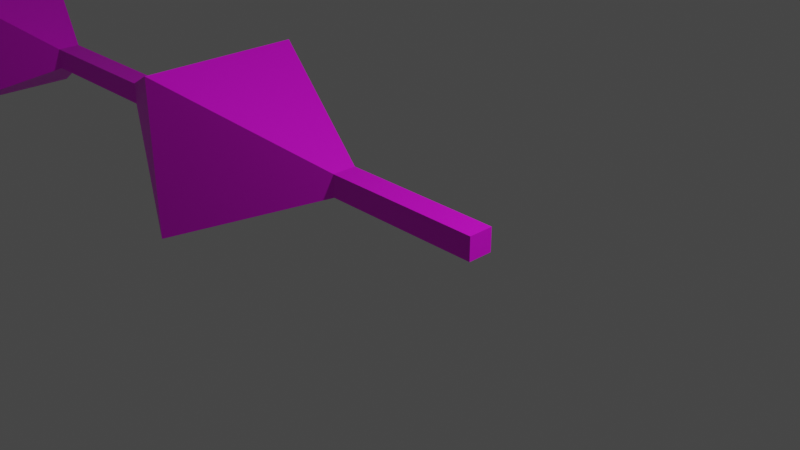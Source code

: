 # Source: firing_line.blend  (saved by Blender 3.3.6; exported with 4.5.12 LTS)
import bpy
from mathutils import Matrix  # noqa: F401  (used for matrix-valued properties, if any)

bpy.ops.wm.read_factory_settings(use_empty=True)
scene = bpy.context.scene
scene.name = 'Scene'

# ---- collections
col_collection = bpy.data.collections.new('Collection'); scene.collection.children.link(col_collection)

# ---- images (referenced by path relative to the original .blend; pixels are not part of the script)
import os
ASSET_DIR = os.environ.get("B2B_ASSET_DIR", "")  # directory of the original .blend (textures are referenced by path, not embedded)
HERE = os.path.dirname(os.path.abspath(__file__))  # packed textures are extracted next to this script under _unpacked/

def load_image(name, relpath, width, height, colorspace="sRGB"):
    """Load a texture the original file referenced (path relative to the .blend, or extracted next to this script)."""
    p = next((c for c in (os.path.join(HERE, relpath), os.path.join(ASSET_DIR, relpath)) if relpath and os.path.exists(c)), "")
    if p:
        img = bpy.data.images.load(p, check_existing=True)
        img.name = name
    else:  # same state as the original file: an image datablock whose file is absent (Cycles renders it pink)
        img = bpy.data.images.new(name, width, height)
        img.source = "FILE"
        img.filepath = "//" + (relpath or name)
    img.colorspace_settings.name = colorspace
    return img
img_firing_line = load_image('firing line', '', 1024, 1024, 'sRGB')

# ---- materials (node trees are filled in below, after node groups)
mat_material = bpy.data.materials.new('Material')
mat_material.alpha_threshold = 0.0
mat_material.use_transparent_shadow = False
mat_material.roughness = 0.5
mat_material.line_color = (0.0, 0.0, 0.0, 1.0)

# ---- material node trees
mat_material.use_nodes = True; mat_material.node_tree.nodes.clear()
_N = mat_material.node_tree.nodes; _L = mat_material.node_tree.links
n0 = _N.new('ShaderNodeOutputMaterial'); n0.name = 'Material Output'; n0.location = (300, 300)
n1 = _N.new('ShaderNodeBsdfPrincipled'); n1.name = 'Principled BSDF'; n1.location = (10, 300)
n1.distribution = 'GGX'
n1.subsurface_method = 'RANDOM_WALK_SKIN'
n1.inputs[3].default_value = 1.45
n1.inputs[27].default_value = (0.0, 0.0, 0.0, 1.0)
n1.inputs[28].default_value = 1.0
n2 = _N.new('ShaderNodeTexImage'); n2.name = '画像テクスチャ'; n2.location = (-280, 280)
n2.image = img_firing_line
_L.new(n1.outputs[0], n0.inputs[0])
_L.new(n2.outputs[0], n1.inputs[0])
n0.is_active_output = True

# ---- world
world_world = bpy.data.worlds.new('World'); scene.world = world_world
world_world.use_nodes = True; world_world.node_tree.nodes.clear()
_N = world_world.node_tree.nodes; _L = world_world.node_tree.links
n0 = _N.new('ShaderNodeOutputWorld'); n0.name = 'World Output'; n0.location = (300, 300)
n1 = _N.new('ShaderNodeBackground'); n1.name = 'Background'; n1.location = (10, 300)
n1.inputs[0].default_value = (0.05088, 0.05088, 0.05088, 1.0)
_L.new(n1.outputs[0], n0.inputs[0])
n0.is_active_output = True
world_world.color = (0.05088, 0.05088, 0.05088)
world_world.use_sun_shadow = False
world_world.sun_shadow_jitter_overblur = 0.0

# ---- cameras
cam_camera = bpy.data.cameras.new('Camera')
cam_camera.clip_end = 100.0
cam_camera.ortho_scale = 7.314

# ---- lights
light_light = bpy.data.lights.new('Light', 'POINT')
light_light.transmission_factor = 0.0
light_light.energy = 1000.0
light_light.shadow_soft_size = 0.1
light_light.shadow_maximum_resolution = 0.006
light_light.use_absolute_resolution = True

# ---- meshes
me_cube = bpy.data.meshes.new('Cube')
me_cube.from_pydata([(1.0, 0.2829, 0.176), (1.0, 0.2829, -0.1015), (1.0, -0.01684, 0.176), (1.0, -0.01684, -0.1015), (-1.0, 0.2829, 0.176), (-1.0, 0.2829, -0.1015), (-1.0, -0.01684, 0.176), (-1.0, -0.01684, -0.1015), (-3.0, 1.0, -1.0), (-3.0, -1.0, -1.0), (-3.0, -1.0, 1.0), (-3.0, 1.0, 1.0), (-5.0, 0.2829, -0.1015), (-5.0, -0.01684, -0.1015), (-5.0, -0.01684, 0.176), (-5.0, 0.2829, 0.176), (-7.0, 0.2829, -0.1015), (-7.0, -0.01684, -0.1015), (-7.0, -0.01684, 0.176), (-7.0, 0.2829, 0.176), (-9.0, 1.0, -1.0), (-9.0, -1.0, -1.0), (-9.0, -1.0, 1.0), (-9.0, 1.0, 1.0), (-11.0, 0.2829, -0.1015), (-11.0, -0.01684, -0.1015), (-11.0, -0.01684, 0.176), (-11.0, 0.2829, 0.176), (-13.0, 0.2829, -0.1015), (-13.0, -0.01684, -0.1015), (-13.0, -0.01684, 0.176), (-13.0, 0.2829, 0.176), (-15.0, 1.0, -1.0), (-15.0, -1.0, -1.0), (-15.0, -1.0, 1.0), (-15.0, 1.0, 1.0), (-17.0, 0.2829, -0.1015), (-17.0, -0.01684, -0.1015), (-17.0, -0.01684, 0.176), (-17.0, 0.2829, 0.176), (-19.0, 0.2829, -0.1015), (-19.0, -0.01684, -0.1015), (-19.0, -0.01684, 0.176), (-19.0, 0.2829, 0.176), (-21.0, 1.0, -1.0), (-21.0, -1.0, -1.0), (-21.0, -1.0, 1.0), (-21.0, 1.0, 1.0), (-23.0, 0.2829, -0.1015), (-23.0, -0.01684, -0.1015), (-23.0, -0.01684, 0.176), (-23.0, 0.2829, 0.176), (-25.0, 0.2829, -0.1015), (-25.0, -0.01684, -0.1015), (-25.0, -0.01684, 0.176), (-25.0, 0.2829, 0.176), (-27.0, 1.0, -1.0), (-27.0, -1.0, -1.0), (-27.0, -1.0, 1.0), (-27.0, 1.0, 1.0), (-29.0, 0.2829, -0.1015), (-29.0, -0.01684, -0.1015), (-29.0, -0.01684, 0.176), (-29.0, 0.2829, 0.176), (-31.0, 0.2829, -0.1015), (-31.0, -0.01684, -0.1015), (-31.0, -0.01684, 0.176), (-31.0, 0.2829, 0.176), (-33.0, 1.0, -1.0), (-33.0, -1.0, -1.0), (-33.0, -1.0, 1.0), (-33.0, 1.0, 1.0), (-35.0, 0.2829, -0.1015), (-35.0, -0.01684, -0.1015), (-35.0, -0.01684, 0.176), (-35.0, 0.2829, 0.176), (-37.0, 0.2829, -0.1015), (-37.0, -0.01684, -0.1015), (-37.0, -0.01684, 0.176), (-37.0, 0.2829, 0.176), (-39.0, 1.0, -1.0), (-39.0, -1.0, -1.0), (-39.0, -1.0, 1.0), (-39.0, 1.0, 1.0), (-41.0, 0.2829, -0.1015), (-41.0, -0.01684, -0.1015), (-41.0, -0.01684, 0.176), (-41.0, 0.2829, 0.176), (-43.0, 0.2829, -0.1015), (-43.0, -0.01684, -0.1015), (-43.0, -0.01684, 0.176), (-43.0, 0.2829, 0.176), (-45.0, 1.0, -1.0), (-45.0, -1.0, -1.0), (-45.0, -1.0, 1.0), (-45.0, 1.0, 1.0), (-47.0, 0.2829, -0.1015), (-47.0, -0.01684, -0.1015), (-47.0, -0.01684, 0.176), (-47.0, 0.2829, 0.176), (-49.0, 0.2829, -0.1015), (-49.0, -0.01684, -0.1015), (-49.0, -0.01684, 0.176), (-49.0, 0.2829, 0.176), (-51.0, 1.0, -1.0), (-51.0, -1.0, -1.0), (-51.0, -1.0, 1.0), (-51.0, 1.0, 1.0), (-53.0, 0.2829, -0.1015), (-53.0, -0.01684, -0.1015), (-53.0, -0.01684, 0.176), (-53.0, 0.2829, 0.176), (-55.0, 0.2829, -0.1015), (-55.0, -0.01684, -0.1015), (-55.0, -0.01684, 0.176), (-55.0, 0.2829, 0.176), (-57.0, 1.0, -1.0), (-57.0, -1.0, -1.0), (-57.0, -1.0, 1.0), (-57.0, 1.0, 1.0), (-59.0, 0.2829, -0.1015), (-59.0, -0.01684, -0.1015), (-59.0, -0.01684, 0.176), (-59.0, 0.2829, 0.176), (-61.0, 0.2829, -0.1015), (-61.0, -0.01684, -0.1015), (-61.0, -0.01684, 0.176), (-61.0, 0.2829, 0.176), (-63.0, 1.0, -1.0), (-63.0, -1.0, -1.0), (-63.0, -1.0, 1.0), (-63.0, 1.0, 1.0), (-65.0, 1.0, -1.0), (-65.0, -1.0, -1.0), (-65.0, -1.0, 1.0), (-65.0, 1.0, 1.0)], [], [(0, 4, 6, 2), (3, 2, 6, 7), (6, 4, 11, 10), (5, 1, 3, 7), (1, 0, 2, 3), (5, 4, 0, 1), (11, 8, 12, 15), (4, 5, 8, 11), (7, 6, 10, 9), (5, 7, 9, 8), (12, 13, 17, 16), (8, 9, 13, 12), (10, 11, 15, 14), (9, 10, 14, 13), (18, 19, 23, 22), (14, 15, 19, 18), (13, 14, 18, 17), (15, 12, 16, 19), (23, 20, 24, 27), (17, 18, 22, 21), (19, 16, 20, 23), (16, 17, 21, 20), (26, 27, 31, 30), (20, 21, 25, 24), (22, 23, 27, 26), (21, 22, 26, 25), (29, 30, 34, 33), (25, 26, 30, 29), (27, 24, 28, 31), (24, 25, 29, 28), (35, 32, 36, 39), (31, 28, 32, 35), (28, 29, 33, 32), (30, 31, 35, 34), (38, 39, 43, 42), (32, 33, 37, 36), (34, 35, 39, 38), (33, 34, 38, 37), (40, 41, 45, 44), (37, 38, 42, 41), (39, 36, 40, 43), (36, 37, 41, 40), (46, 47, 51, 50), (42, 43, 47, 46), (41, 42, 46, 45), (43, 40, 44, 47), (51, 48, 52, 55), (45, 46, 50, 49), (47, 44, 48, 51), (44, 45, 49, 48), (54, 55, 59, 58), (48, 49, 53, 52), (50, 51, 55, 54), (49, 50, 54, 53), (57, 58, 62, 61), (53, 54, 58, 57), (55, 52, 56, 59), (52, 53, 57, 56), (63, 60, 64, 67), (59, 56, 60, 63), (56, 57, 61, 60), (58, 59, 63, 62), (66, 67, 71, 70), (60, 61, 65, 64), (62, 63, 67, 66), (61, 62, 66, 65), (71, 68, 72, 75), (65, 66, 70, 69), (67, 64, 68, 71), (64, 65, 69, 68), (75, 72, 76, 79), (68, 69, 73, 72), (70, 71, 75, 74), (69, 70, 74, 73), (78, 79, 83, 82), (72, 73, 77, 76), (74, 75, 79, 78), (73, 74, 78, 77), (83, 80, 84, 87), (77, 78, 82, 81), (79, 76, 80, 83), (76, 77, 81, 80), (84, 85, 89, 88), (80, 81, 85, 84), (82, 83, 87, 86), (81, 82, 86, 85), (91, 88, 92, 95), (86, 87, 91, 90), (85, 86, 90, 89), (87, 84, 88, 91), (92, 93, 97, 96), (88, 89, 93, 92), (90, 91, 95, 94), (89, 90, 94, 93), (98, 99, 103, 102), (94, 95, 99, 98), (93, 94, 98, 97), (95, 92, 96, 99), (103, 100, 104, 107), (97, 98, 102, 101), (99, 96, 100, 103), (96, 97, 101, 100), (106, 107, 111, 110), (100, 101, 105, 104), (102, 103, 107, 106), (101, 102, 106, 105), (109, 110, 114, 113), (105, 106, 110, 109), (107, 104, 108, 111), (104, 105, 109, 108), (115, 112, 116, 119), (111, 108, 112, 115), (108, 109, 113, 112), (110, 111, 115, 114), (118, 119, 123, 122), (112, 113, 117, 116), (114, 115, 119, 118), (113, 114, 118, 117), (123, 120, 124, 127), (117, 118, 122, 121), (119, 116, 120, 123), (116, 117, 121, 120), (124, 125, 129, 128), (120, 121, 125, 124), (122, 123, 127, 126), (121, 122, 126, 125), (130, 131, 135, 134), (126, 127, 131, 130), (125, 126, 130, 129), (127, 124, 128, 131), (133, 134, 135, 132), (129, 130, 134, 133), (131, 128, 132, 135), (128, 129, 133, 132)])
_uv = me_cube.uv_layers.new(name='UVMap')
_uv.uv.foreach_set('vector', [0.08003, 0.0, 0.08003, 0.0303, 0.07549, 0.0303, 0.07549, 0.0, 0.01361, 0.0, 0.01782, 0.0, 0.01782, 0.0303, 0.01361, 0.0303, 0.07549, 0.0303, 0.08003, 0.0303, 0.0909, 0.06075, 0.0606, 0.06075, 0.04116, 0.0303, 0.04116, 0.0, 0.0457, 0.0, 0.0457, 0.0303, 0.1254, 0.03484, 0.1212, 0.03484, 0.1212, 0.0303, 0.1254, 0.0303, 0.1076, 0.0303, 0.1034, 0.0303, 0.1034, 0.0, 0.1076, 0.0, 0.0909, 0.06071, 0.1212, 0.06071, 0.1076, 0.09089, 0.1034, 0.09089, 0.1034, 0.0303, 0.1076, 0.0303, 0.1212, 0.06071, 0.0909, 0.06071, 0.01361, 0.0303, 0.01782, 0.0303, 0.0303, 0.06081, 0.0, 0.06081, 0.04116, 0.0303, 0.0457, 0.0303, 0.0606, 0.06077, 0.0303, 0.06077, 0.04116, 0.09089, 0.0457, 0.09089, 0.0457, 0.1212, 0.04116, 0.1212, 0.0303, 0.06077, 0.0606, 0.06077, 0.0457, 0.09089, 0.04116, 0.09089, 0.0606, 0.06075, 0.0909, 0.06075, 0.08003, 0.09089, 0.07549, 0.09089, 0.0, 0.06081, 0.0303, 0.06081, 0.01782, 0.09089, 0.01361, 0.09089, 0.07549, 0.1212, 0.08003, 0.1212, 0.0909, 0.1516, 0.0606, 0.1516, 0.07549, 0.09089, 0.08003, 0.09089, 0.08003, 0.1212, 0.07549, 0.1212, 0.01361, 0.09089, 0.01782, 0.09089, 0.01782, 0.1212, 0.01361, 0.1212, 0.1034, 0.09089, 0.1076, 0.09089, 0.1076, 0.1212, 0.1034, 0.1212, 0.0909, 0.1516, 0.1212, 0.1516, 0.1076, 0.1818, 0.1034, 0.1818, 0.01361, 0.1212, 0.01782, 0.1212, 0.0303, 0.1517, 0.0, 0.1517, 0.1034, 0.1212, 0.1076, 0.1212, 0.1212, 0.1516, 0.0909, 0.1516, 0.04116, 0.1212, 0.0457, 0.1212, 0.0606, 0.1517, 0.0303, 0.1517, 0.07549, 0.1818, 0.08003, 0.1818, 0.08003, 0.2121, 0.07549, 0.2121, 0.0303, 0.1517, 0.0606, 0.1517, 0.0457, 0.1818, 0.04116, 0.1818, 0.0606, 0.1516, 0.0909, 0.1516, 0.08003, 0.1818, 0.07549, 0.1818, 0.0, 0.1517, 0.0303, 0.1517, 0.01782, 0.1818, 0.01361, 0.1818, 0.01361, 0.2121, 0.01782, 0.2121, 0.0303, 0.2426, 0.0, 0.2426, 0.01361, 0.1818, 0.01782, 0.1818, 0.01782, 0.2121, 0.01361, 0.2121, 0.1034, 0.1818, 0.1076, 0.1818, 0.1076, 0.2121, 0.1034, 0.2121, 0.04116, 0.1818, 0.0457, 0.1818, 0.0457, 0.2121, 0.04116, 0.2121, 0.0909, 0.2425, 0.1212, 0.2425, 0.1076, 0.2727, 0.1034, 0.2727, 0.1034, 0.2121, 0.1076, 0.2121, 0.1212, 0.2425, 0.0909, 0.2425, 0.04116, 0.2121, 0.0457, 0.2121, 0.0606, 0.2426, 0.0303, 0.2426, 0.07549, 0.2121, 0.08003, 0.2121, 0.0909, 0.2425, 0.0606, 0.2425, 0.07549, 0.2727, 0.08003, 0.2727, 0.08003, 0.303, 0.07549, 0.303, 0.0303, 0.2426, 0.0606, 0.2426, 0.0457, 0.2727, 0.04116, 0.2727, 0.0606, 0.2425, 0.0909, 0.2425, 0.08003, 0.2727, 0.07549, 0.2727, 0.0, 0.2426, 0.0303, 0.2426, 0.01782, 0.2727, 0.01361, 0.2727, 0.04116, 0.303, 0.0457, 0.303, 0.0606, 0.3334, 0.0303, 0.3334, 0.01361, 0.2727, 0.01782, 0.2727, 0.01782, 0.303, 0.01361, 0.303, 0.1034, 0.2727, 0.1076, 0.2727, 0.1076, 0.303, 0.1034, 0.303, 0.04116, 0.2727, 0.0457, 0.2727, 0.0457, 0.303, 0.04116, 0.303, 0.0606, 0.3334, 0.0909, 0.3334, 0.08003, 0.3636, 0.07549, 0.3636, 0.07549, 0.303, 0.08003, 0.303, 0.0909, 0.3334, 0.0606, 0.3334, 0.01361, 0.303, 0.01782, 0.303, 0.0303, 0.3335, 0.0, 0.3335, 0.1034, 0.303, 0.1076, 0.303, 0.1212, 0.3334, 0.0909, 0.3334, 0.1034, 0.3636, 0.1076, 0.3636, 0.1076, 0.3939, 0.1034, 0.3939, 0.0, 0.3335, 0.0303, 0.3335, 0.01782, 0.3636, 0.01361, 0.3636, 0.0909, 0.3334, 0.1212, 0.3334, 0.1076, 0.3636, 0.1034, 0.3636, 0.0303, 0.3334, 0.0606, 0.3334, 0.0457, 0.3636, 0.04116, 0.3636, 0.07549, 0.3939, 0.08003, 0.3939, 0.0909, 0.4243, 0.0606, 0.4243, 0.04116, 0.3636, 0.0457, 0.3636, 0.0457, 0.3939, 0.04116, 0.3939, 0.07549, 0.3636, 0.08003, 0.3636, 0.08003, 0.3939, 0.07549, 0.3939, 0.01361, 0.3636, 0.01782, 0.3636, 0.01782, 0.3939, 0.01361, 0.3939, 0.0, 0.4244, 0.0303, 0.4244, 0.01782, 0.4544, 0.01361, 0.4544, 0.01361, 0.3939, 0.01782, 0.3939, 0.0303, 0.4244, 0.0, 0.4244, 0.1034, 0.3939, 0.1076, 0.3939, 0.1212, 0.4243, 0.0909, 0.4243, 0.04116, 0.3939, 0.0457, 0.3939, 0.0606, 0.4243, 0.0303, 0.4243, 0.1034, 0.4545, 0.1076, 0.4545, 0.1076, 0.4848, 0.1034, 0.4848, 0.0909, 0.4243, 0.1212, 0.4243, 0.1076, 0.4545, 0.1034, 0.4545, 0.0303, 0.4243, 0.0606, 0.4243, 0.0457, 0.4545, 0.04116, 0.4545, 0.0606, 0.4243, 0.0909, 0.4243, 0.08003, 0.4545, 0.07549, 0.4545, 0.07549, 0.4848, 0.08003, 0.4848, 0.0909, 0.5152, 0.0606, 0.5152, 0.04116, 0.4545, 0.0457, 0.4545, 0.0457, 0.4848, 0.04116, 0.4848, 0.07549, 0.4545, 0.08003, 0.4545, 0.08003, 0.4848, 0.07549, 0.4848, 0.01361, 0.4544, 0.01782, 0.4544, 0.01782, 0.4847, 0.01361, 0.4847, 0.0909, 0.5152, 0.1212, 0.5152, 0.1076, 0.5454, 0.1034, 0.5454, 0.01361, 0.4847, 0.01782, 0.4847, 0.0303, 0.5153, 0.0, 0.5153, 0.1034, 0.4848, 0.1076, 0.4848, 0.1212, 0.5152, 0.0909, 0.5152, 0.04116, 0.4848, 0.0457, 0.4848, 0.0606, 0.5152, 0.0303, 0.5152, 0.1034, 0.5454, 0.1076, 0.5454, 0.1076, 0.5757, 0.1034, 0.5757, 0.0303, 0.5152, 0.0606, 0.5152, 0.0457, 0.5453, 0.04116, 0.5453, 0.0606, 0.5152, 0.0909, 0.5152, 0.08003, 0.5454, 0.07549, 0.5454, 0.0, 0.5153, 0.0303, 0.5153, 0.01782, 0.5453, 0.01361, 0.5453, 0.07549, 0.5757, 0.08003, 0.5757, 0.0909, 0.6061, 0.0606, 0.6061, 0.04116, 0.5453, 0.0457, 0.5453, 0.0457, 0.5756, 0.04116, 0.5756, 0.07549, 0.5454, 0.08003, 0.5454, 0.08003, 0.5757, 0.07549, 0.5757, 0.01361, 0.5453, 0.01782, 0.5453, 0.01782, 0.5756, 0.01361, 0.5756, 0.0909, 0.6061, 0.1212, 0.6061, 0.1076, 0.6363, 0.1034, 0.6363, 0.01361, 0.5756, 0.01782, 0.5756, 0.0303, 0.6061, 0.0, 0.6061, 0.1034, 0.5757, 0.1076, 0.5757, 0.1212, 0.6061, 0.0909, 0.6061, 0.04116, 0.5756, 0.0457, 0.5756, 0.0606, 0.6061, 0.0303, 0.6061, 0.04116, 0.6362, 0.0457, 0.6362, 0.0457, 0.6665, 0.04116, 0.6665, 0.0303, 0.6061, 0.0606, 0.6061, 0.0457, 0.6362, 0.04116, 0.6362, 0.0606, 0.6061, 0.0909, 0.6061, 0.08003, 0.6362, 0.07549, 0.6362, 0.0, 0.6061, 0.0303, 0.6061, 0.01782, 0.6362, 0.01361, 0.6362, 0.1034, 0.6666, 0.1076, 0.6666, 0.1212, 0.697, 0.0909, 0.697, 0.07549, 0.6362, 0.08003, 0.6362, 0.08003, 0.6665, 0.07549, 0.6665, 0.01361, 0.6362, 0.01782, 0.6362, 0.01782, 0.6665, 0.01361, 0.6665, 0.1034, 0.6363, 0.1076, 0.6363, 0.1076, 0.6666, 0.1034, 0.6666, 0.0303, 0.697, 0.0606, 0.697, 0.0457, 0.7271, 0.04116, 0.7271, 0.04116, 0.6665, 0.0457, 0.6665, 0.0606, 0.697, 0.0303, 0.697, 0.07549, 0.6665, 0.08003, 0.6665, 0.0909, 0.697, 0.0606, 0.697, 0.01361, 0.6665, 0.01782, 0.6665, 0.0303, 0.697, 0.0, 0.697, 0.07549, 0.7271, 0.08003, 0.7271, 0.08003, 0.7574, 0.07549, 0.7574, 0.0606, 0.697, 0.0909, 0.697, 0.08003, 0.7271, 0.07549, 0.7271, 0.0, 0.697, 0.0303, 0.697, 0.01782, 0.7271, 0.01361, 0.7271, 0.0909, 0.697, 0.1212, 0.697, 0.1076, 0.7272, 0.1034, 0.7272, 0.1034, 0.7574, 0.1076, 0.7574, 0.1212, 0.7879, 0.0909, 0.7879, 0.01361, 0.7271, 0.01782, 0.7271, 0.01782, 0.7574, 0.01361, 0.7574, 0.1034, 0.7272, 0.1076, 0.7272, 0.1076, 0.7574, 0.1034, 0.7574, 0.04116, 0.7271, 0.0457, 0.7271, 0.0457, 0.7574, 0.04116, 0.7574, 0.0606, 0.7879, 0.0909, 0.7879, 0.08003, 0.818, 0.07549, 0.818, 0.04116, 0.7574, 0.0457, 0.7574, 0.0606, 0.7879, 0.0303, 0.7879, 0.07549, 0.7574, 0.08003, 0.7574, 0.0909, 0.7879, 0.0606, 0.7879, 0.01361, 0.7574, 0.01782, 0.7574, 0.0303, 0.7879, 0.0, 0.7879, 0.01361, 0.818, 0.01782, 0.818, 0.01782, 0.8483, 0.01361, 0.8483, 0.0, 0.7879, 0.0303, 0.7879, 0.01782, 0.818, 0.01361, 0.818, 0.0909, 0.7879, 0.1212, 0.7879, 0.1076, 0.818, 0.1034, 0.818, 0.0303, 0.7879, 0.0606, 0.7879, 0.0457, 0.818, 0.04116, 0.818, 0.1034, 0.8483, 0.1076, 0.8483, 0.1212, 0.8788, 0.0909, 0.8788, 0.1034, 0.818, 0.1076, 0.818, 0.1076, 0.8483, 0.1034, 0.8483, 0.04116, 0.818, 0.0457, 0.818, 0.0457, 0.8483, 0.04116, 0.8483, 0.07549, 0.818, 0.08003, 0.818, 0.08003, 0.8483, 0.07549, 0.8483, 0.0606, 0.8788, 0.0909, 0.8788, 0.08003, 0.9089, 0.07549, 0.9089, 0.04116, 0.8483, 0.0457, 0.8483, 0.0606, 0.8788, 0.0303, 0.8788, 0.07549, 0.8483, 0.08003, 0.8483, 0.0909, 0.8788, 0.0606, 0.8788, 0.01361, 0.8483, 0.01782, 0.8483, 0.0303, 0.8788, 0.0, 0.8788, 0.1034, 0.9089, 0.1076, 0.9089, 0.1076, 0.9392, 0.1034, 0.9392, 0.0, 0.8788, 0.0303, 0.8788, 0.01782, 0.9089, 0.01361, 0.9089, 0.0909, 0.8788, 0.1212, 0.8788, 0.1076, 0.9089, 0.1034, 0.9089, 0.0303, 0.8788, 0.0606, 0.8788, 0.0457, 0.9089, 0.04116, 0.9089, 0.04116, 0.9392, 0.0457, 0.9392, 0.0606, 0.9697, 0.0303, 0.9697, 0.04116, 0.9089, 0.0457, 0.9089, 0.0457, 0.9392, 0.04116, 0.9392, 0.07549, 0.9089, 0.08003, 0.9089, 0.08003, 0.9392, 0.07549, 0.9392, 0.01361, 0.9089, 0.01782, 0.9089, 0.01782, 0.9392, 0.01361, 0.9392, 0.0606, 0.9697, 0.0909, 0.9697, 0.0909, 1.0, 0.0606, 1.0, 0.07549, 0.9392, 0.08003, 0.9392, 0.0909, 0.9697, 0.0606, 0.9697, 0.01361, 0.9392, 0.01782, 0.9392, 0.0303, 0.9697, 0.0, 0.9697, 0.1034, 0.9392, 0.1076, 0.9392, 0.1212, 0.9697, 0.0909, 0.9697, 0.1515, 0.0, 0.1515, 0.0303, 0.1212, 0.0303, 0.1212, 0.0, 0.0, 0.9697, 0.0303, 0.9697, 0.0303, 1.0, 0.0, 1.0, 0.0909, 0.9697, 0.1212, 0.9697, 0.1212, 0.9999, 0.0909, 0.9999, 0.0303, 0.9697, 0.0606, 0.9697, 0.0606, 1.0, 0.0303, 1.0])
me_cube.materials.append(mat_material)
me_cube.use_mirror_vertex_groups = False
me_cube.update()

# ---- objects
ob_cube = bpy.data.objects.new('Cube', me_cube)
ob_light = bpy.data.objects.new('Light', light_light)
ob_camera = bpy.data.objects.new('Camera', cam_camera)

# ---- transforms, parenting, visibility, modifiers, constraints
ob_cube.location = (0.0, 0.0, 0.0)
ob_cube.lock_rotations_4d = False
ob_cube.empty_display_type = 'ARROWS'
ob_cube.lineart.crease_threshold = 0.0
_m = ob_cube.modifiers.new('三角面化', 'TRIANGULATE')
ob_light.location = (4.076, 1.005, 5.904)
ob_light.rotation_euler = (0.6503, 0.05522, 1.866)
ob_light.lock_rotations_4d = False
ob_light.empty_display_type = 'ARROWS'
ob_light.color = (0.0, 0.0, 0.0, 0.0)
ob_light.lineart.crease_threshold = 0.0
ob_camera.location = (7.359, -6.926, 4.958)
ob_camera.rotation_euler = (1.109, 0.0, 0.8149)
ob_camera.lock_rotations_4d = False
ob_camera.empty_display_type = 'ARROWS'
ob_camera.color = (0.0, 0.0, 0.0, 0.0)
ob_camera.display_type = 'WIRE'
ob_camera.lineart.crease_threshold = 0.0

# ---- collection membership
col_collection.objects.link(ob_cube)
col_collection.objects.link(ob_light)
col_collection.objects.link(ob_camera)

# ---- scene / render settings (as saved in the file)
scene.camera = ob_camera
scene.frame_start = 1; scene.frame_end = 250; scene.frame_set(1)
scene.render.engine = 'BLENDER_EEVEE_NEXT'
scene.cycles.sampling_pattern = 'TABULATED_SOBOL'
scene.cycles.use_light_tree = False
scene.view_settings.view_transform = 'Filmic'
bpy.context.view_layer.update()
